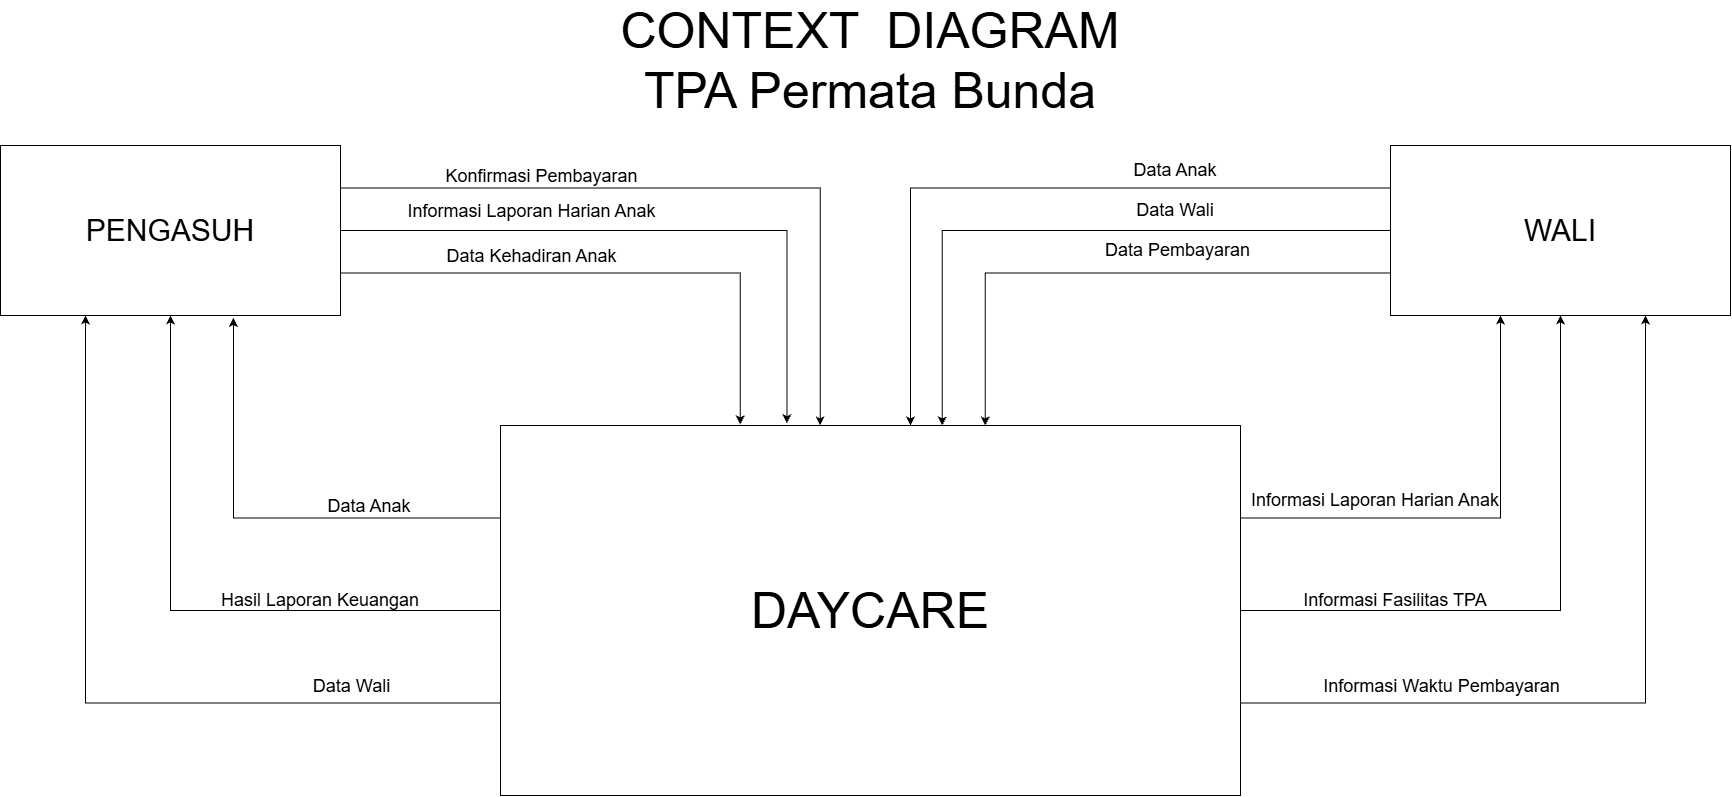

The diagram above was exported from draw.io. Its source (the exported page's mxGraphModel, read from the mxfile embedded in the PNG):
<mxGraphModel dx="1767" dy="937" grid="1" gridSize="10" guides="1" tooltips="1" connect="1" arrows="1" fold="1" page="1" pageScale="1" pageWidth="1920" pageHeight="1200" math="0" shadow="0">
  <root>
    <mxCell id="0" />
    <mxCell id="1" parent="0" />
    <mxCell id="Q-0CfbHqYhtagcTyXEDv-11" edge="1" parent="1" source="Q-0CfbHqYhtagcTyXEDv-1" style="edgeStyle=elbowEdgeStyle;rounded=0;orthogonalLoop=1;jettySize=auto;html=1;exitX=1;exitY=0.25;exitDx=0;exitDy=0;defaultLabelBackgroundColor=page;" target="Q-0CfbHqYhtagcTyXEDv-4">
      <mxGeometry relative="1" x="-0.053" as="geometry">
        <Array as="points">
          <mxPoint x="1590" y="730" />
        </Array>
      </mxGeometry>
    </mxCell>
    <mxCell id="Q-0CfbHqYhtagcTyXEDv-12" edge="1" parent="1" source="Q-0CfbHqYhtagcTyXEDv-1" style="edgeStyle=elbowEdgeStyle;rounded=0;orthogonalLoop=1;jettySize=auto;html=1;exitX=1;exitY=0.5;exitDx=0;exitDy=0;entryX=0.5;entryY=1;entryDx=0;entryDy=0;defaultLabelBackgroundColor=page;" target="Q-0CfbHqYhtagcTyXEDv-4">
      <mxGeometry relative="1" as="geometry">
        <Array as="points">
          <mxPoint x="1650" y="960" />
        </Array>
      </mxGeometry>
    </mxCell>
    <mxCell id="Q-0CfbHqYhtagcTyXEDv-13" edge="1" parent="1" source="Q-0CfbHqYhtagcTyXEDv-1" style="edgeStyle=elbowEdgeStyle;rounded=0;orthogonalLoop=1;jettySize=auto;html=1;exitX=1;exitY=0.75;exitDx=0;exitDy=0;entryX=0.75;entryY=1;entryDx=0;entryDy=0;defaultLabelBackgroundColor=page;" target="Q-0CfbHqYhtagcTyXEDv-4">
      <mxGeometry relative="1" as="geometry">
        <Array as="points">
          <mxPoint x="1735" y="970" />
        </Array>
      </mxGeometry>
    </mxCell>
    <mxCell id="Q-0CfbHqYhtagcTyXEDv-15" edge="1" parent="1" source="Q-0CfbHqYhtagcTyXEDv-1" style="edgeStyle=elbowEdgeStyle;rounded=0;orthogonalLoop=1;jettySize=auto;html=1;exitX=0;exitY=0.5;exitDx=0;exitDy=0;entryX=0.5;entryY=1;entryDx=0;entryDy=0;defaultLabelBackgroundColor=page;" target="Q-0CfbHqYhtagcTyXEDv-3">
      <mxGeometry relative="1" as="geometry">
        <Array as="points">
          <mxPoint x="260" y="930" />
        </Array>
      </mxGeometry>
    </mxCell>
    <mxCell id="Q-0CfbHqYhtagcTyXEDv-16" edge="1" parent="1" source="Q-0CfbHqYhtagcTyXEDv-1" style="edgeStyle=elbowEdgeStyle;rounded=0;orthogonalLoop=1;jettySize=auto;html=1;exitX=0;exitY=0.75;exitDx=0;exitDy=0;entryX=0.25;entryY=1;entryDx=0;entryDy=0;defaultLabelBackgroundColor=page;" target="Q-0CfbHqYhtagcTyXEDv-3">
      <mxGeometry relative="1" as="geometry">
        <Array as="points">
          <mxPoint x="175" y="930" />
        </Array>
      </mxGeometry>
    </mxCell>
    <mxCell id="Q-0CfbHqYhtagcTyXEDv-1" parent="1" style="rounded=0;whiteSpace=wrap;html=1;" value="&lt;font style=&quot;font-size: 50px;&quot;&gt;DAYCARE&lt;/font&gt;" vertex="1">
      <mxGeometry height="370" width="740" x="590" y="640" as="geometry" />
    </mxCell>
    <mxCell id="Q-0CfbHqYhtagcTyXEDv-3" parent="1" style="rounded=0;whiteSpace=wrap;html=1;" value="&lt;font style=&quot;font-size: 30px;&quot;&gt;PENGASUH&lt;/font&gt;" vertex="1">
      <mxGeometry height="170" width="340" x="90" y="360" as="geometry" />
    </mxCell>
    <mxCell id="Q-0CfbHqYhtagcTyXEDv-4" parent="1" style="rounded=0;whiteSpace=wrap;html=1;" value="&lt;span style=&quot;font-size: 30px;&quot;&gt;WALI&lt;/span&gt;" vertex="1">
      <mxGeometry height="170" width="340" x="1480" y="360" as="geometry" />
    </mxCell>
    <mxCell id="Q-0CfbHqYhtagcTyXEDv-5" edge="1" parent="1" source="Q-0CfbHqYhtagcTyXEDv-3" style="edgeStyle=elbowEdgeStyle;rounded=0;orthogonalLoop=1;jettySize=auto;html=1;exitX=1;exitY=0.25;exitDx=0;exitDy=0;entryX=0.432;entryY=0;entryDx=0;entryDy=0;entryPerimeter=0;defaultLabelBackgroundColor=page;" target="Q-0CfbHqYhtagcTyXEDv-1">
      <mxGeometry relative="1" x="0.0011" as="geometry">
        <Array as="points">
          <mxPoint x="909.68" y="510" />
          <mxPoint x="908.94" y="370" />
        </Array>
      </mxGeometry>
    </mxCell>
    <mxCell id="Q-0CfbHqYhtagcTyXEDv-6" edge="1" parent="1" source="Q-0CfbHqYhtagcTyXEDv-3" style="edgeStyle=elbowEdgeStyle;rounded=0;orthogonalLoop=1;jettySize=auto;html=1;exitX=1;exitY=0.5;exitDx=0;exitDy=0;entryX=0.387;entryY=-0.006;entryDx=0;entryDy=0;entryPerimeter=0;defaultLabelBackgroundColor=page;" target="Q-0CfbHqYhtagcTyXEDv-1">
      <mxGeometry relative="1" as="geometry">
        <Array as="points">
          <mxPoint x="876.38" y="480" />
        </Array>
      </mxGeometry>
    </mxCell>
    <mxCell id="Q-0CfbHqYhtagcTyXEDv-7" edge="1" parent="1" source="Q-0CfbHqYhtagcTyXEDv-3" style="edgeStyle=elbowEdgeStyle;rounded=0;orthogonalLoop=1;jettySize=auto;html=1;exitX=1;exitY=0.75;exitDx=0;exitDy=0;entryX=0.325;entryY=-0.003;entryDx=0;entryDy=0;entryPerimeter=0;defaultLabelBackgroundColor=page;" target="Q-0CfbHqYhtagcTyXEDv-1">
      <mxGeometry relative="1" x="-0.007" as="geometry">
        <Array as="points">
          <mxPoint x="829.76" y="480" />
        </Array>
      </mxGeometry>
    </mxCell>
    <mxCell id="Q-0CfbHqYhtagcTyXEDv-18" connectable="0" parent="Q-0CfbHqYhtagcTyXEDv-7" style="edgeLabel;html=1;align=center;verticalAlign=middle;resizable=0;points=[];inheritText=1;defaultLabelBackgroundColor=page;" value="&lt;span style=&quot;font-size: 18px;&quot;&gt;Data Kehadiran Anak&lt;/span&gt;" vertex="1">
      <mxGeometry relative="1" x="-0.547" y="-4" as="geometry">
        <mxPoint x="65" y="-21" as="offset" />
      </mxGeometry>
    </mxCell>
    <mxCell id="2TRe8FvLH_ZRa_dZS_xy-10" connectable="0" parent="Q-0CfbHqYhtagcTyXEDv-7" style="edgeLabel;html=1;align=center;verticalAlign=middle;resizable=0;points=[];inheritText=1;defaultLabelBackgroundColor=page;" value="&lt;font style=&quot;font-size: 18px;&quot;&gt;Informasi Laporan Harian Anak&lt;/font&gt;" vertex="1">
      <mxGeometry relative="1" x="-0.547" y="-4" as="geometry">
        <mxPoint x="65" y="-66" as="offset" />
      </mxGeometry>
    </mxCell>
    <mxCell id="2TRe8FvLH_ZRa_dZS_xy-11" connectable="0" parent="Q-0CfbHqYhtagcTyXEDv-7" style="edgeLabel;html=1;align=center;verticalAlign=middle;resizable=0;points=[];inheritText=1;defaultLabelBackgroundColor=page;" value="&lt;span style=&quot;font-size: 18px;&quot;&gt;Informasi Waktu Pembayaran&lt;/span&gt;" vertex="1">
      <mxGeometry relative="1" x="-0.547" y="-4" as="geometry">
        <mxPoint x="975" y="409" as="offset" />
      </mxGeometry>
    </mxCell>
    <mxCell id="2TRe8FvLH_ZRa_dZS_xy-12" connectable="0" parent="Q-0CfbHqYhtagcTyXEDv-7" style="edgeLabel;html=1;align=center;verticalAlign=middle;resizable=0;points=[];inheritText=1;defaultLabelBackgroundColor=page;" value="&lt;span style=&quot;font-size: 18px;&quot;&gt;Konfirmasi Pembayaran&lt;/span&gt;" vertex="1">
      <mxGeometry relative="1" x="-0.547" y="-4" as="geometry">
        <mxPoint x="75" y="-101" as="offset" />
      </mxGeometry>
    </mxCell>
    <mxCell id="Q-0CfbHqYhtagcTyXEDv-8" edge="1" parent="1" source="Q-0CfbHqYhtagcTyXEDv-4" style="edgeStyle=elbowEdgeStyle;rounded=0;orthogonalLoop=1;jettySize=auto;html=1;exitX=0;exitY=0.25;exitDx=0;exitDy=0;entryX=0.554;entryY=0;entryDx=0;entryDy=0;entryPerimeter=0;defaultLabelBackgroundColor=page;" target="Q-0CfbHqYhtagcTyXEDv-1">
      <mxGeometry relative="1" x="-0.0049" as="geometry">
        <Array as="points">
          <mxPoint x="999.96" y="420" />
        </Array>
      </mxGeometry>
    </mxCell>
    <mxCell id="Q-0CfbHqYhtagcTyXEDv-9" edge="1" parent="1" source="Q-0CfbHqYhtagcTyXEDv-4" style="edgeStyle=elbowEdgeStyle;rounded=0;orthogonalLoop=1;jettySize=auto;html=1;exitX=0;exitY=0.5;exitDx=0;exitDy=0;defaultLabelBackgroundColor=page;" target="Q-0CfbHqYhtagcTyXEDv-1">
      <mxGeometry relative="1" x="-0.005" as="geometry">
        <Array as="points">
          <mxPoint x="1031.78" y="430" />
        </Array>
      </mxGeometry>
    </mxCell>
    <mxCell id="Q-0CfbHqYhtagcTyXEDv-10" edge="1" parent="1" source="Q-0CfbHqYhtagcTyXEDv-4" style="edgeStyle=elbowEdgeStyle;rounded=0;orthogonalLoop=1;jettySize=auto;html=1;exitX=0;exitY=0.75;exitDx=0;exitDy=0;defaultLabelBackgroundColor=page;" target="Q-0CfbHqYhtagcTyXEDv-1">
      <mxGeometry relative="1" x="-0.0032" as="geometry">
        <Array as="points">
          <mxPoint x="1074.7" y="500" />
        </Array>
      </mxGeometry>
    </mxCell>
    <mxCell id="Q-0CfbHqYhtagcTyXEDv-14" edge="1" parent="1" source="Q-0CfbHqYhtagcTyXEDv-1" style="edgeStyle=elbowEdgeStyle;rounded=0;orthogonalLoop=1;jettySize=auto;html=1;exitX=0;exitY=0.25;exitDx=0;exitDy=0;entryX=0.685;entryY=1.015;entryDx=0;entryDy=0;entryPerimeter=0;defaultLabelBackgroundColor=page;" target="Q-0CfbHqYhtagcTyXEDv-3">
      <mxGeometry relative="1" as="geometry">
        <Array as="points">
          <mxPoint x="322.9" y="840" />
        </Array>
      </mxGeometry>
    </mxCell>
    <mxCell id="Q-0CfbHqYhtagcTyXEDv-17" connectable="0" parent="Q-0CfbHqYhtagcTyXEDv-14" style="edgeLabel;html=1;align=center;verticalAlign=middle;resizable=0;points=[];inheritText=1;defaultLabelBackgroundColor=page;" value="&lt;span style=&quot;font-size: 18px;&quot;&gt;Data Wali&lt;/span&gt;" vertex="1">
      <mxGeometry relative="1" x="-0.0475" y="2" as="geometry">
        <mxPoint x="72" y="166" as="offset" />
      </mxGeometry>
    </mxCell>
    <mxCell id="2TRe8FvLH_ZRa_dZS_xy-7" connectable="0" parent="Q-0CfbHqYhtagcTyXEDv-14" style="edgeLabel;html=1;align=center;verticalAlign=middle;resizable=0;points=[];inheritText=1;defaultLabelBackgroundColor=page;" value="&lt;font style=&quot;font-size: 18px;&quot;&gt;Data Anak&amp;nbsp;&lt;/font&gt;" vertex="1">
      <mxGeometry relative="1" x="-0.0475" y="2" as="geometry">
        <mxPoint x="92" y="-14" as="offset" />
      </mxGeometry>
    </mxCell>
    <mxCell id="2TRe8FvLH_ZRa_dZS_xy-1" parent="1" style="text;html=1;whiteSpace=wrap;strokeColor=none;fillColor=none;align=center;verticalAlign=middle;rounded=0;" value="&lt;font style=&quot;font-size: 18px;&quot;&gt;Data Pembayaran&amp;nbsp;&lt;/font&gt;" vertex="1">
      <mxGeometry height="30" width="160" x="1190" y="450" as="geometry" />
    </mxCell>
    <mxCell id="2TRe8FvLH_ZRa_dZS_xy-2" parent="1" style="text;html=1;whiteSpace=wrap;strokeColor=none;fillColor=none;align=center;verticalAlign=middle;rounded=0;" value="&lt;font style=&quot;font-size: 18px;&quot;&gt;Data Anak&lt;/font&gt;" vertex="1">
      <mxGeometry height="30" width="150" x="1190" y="370" as="geometry" />
    </mxCell>
    <mxCell id="2TRe8FvLH_ZRa_dZS_xy-3" parent="1" style="text;html=1;whiteSpace=wrap;strokeColor=none;fillColor=none;align=center;verticalAlign=middle;rounded=0;" value="&lt;span style=&quot;font-size: 18px;&quot;&gt;Data Wali&lt;/span&gt;" vertex="1">
      <mxGeometry height="30" width="200" x="1165" y="410" as="geometry" />
    </mxCell>
    <mxCell id="2TRe8FvLH_ZRa_dZS_xy-4" parent="1" style="text;html=1;whiteSpace=wrap;strokeColor=none;fillColor=none;align=center;verticalAlign=middle;rounded=0;" value="&lt;font style=&quot;font-size: 18px;&quot;&gt;Informasi Laporan Harian Anak&lt;/font&gt;" vertex="1">
      <mxGeometry height="30" width="290" x="1320" y="700" as="geometry" />
    </mxCell>
    <mxCell id="2TRe8FvLH_ZRa_dZS_xy-5" parent="1" style="text;html=1;whiteSpace=wrap;strokeColor=none;fillColor=none;align=center;verticalAlign=middle;rounded=0;" value="&lt;font style=&quot;font-size: 18px;&quot;&gt;Hasil Laporan Keuangan&lt;/font&gt;" vertex="1">
      <mxGeometry height="30" width="260" x="280" y="800" as="geometry" />
    </mxCell>
    <mxCell id="2TRe8FvLH_ZRa_dZS_xy-8" parent="1" style="text;html=1;whiteSpace=wrap;strokeColor=none;fillColor=none;align=center;verticalAlign=middle;rounded=0;" value="&lt;font style=&quot;font-size: 50px;&quot;&gt;CONTEXT&amp;nbsp; DIAGRAM TPA Permata Bunda&lt;/font&gt;" vertex="1">
      <mxGeometry height="30" width="540" x="690" y="260" as="geometry" />
    </mxCell>
    <mxCell id="2TRe8FvLH_ZRa_dZS_xy-9" parent="1" style="text;html=1;whiteSpace=wrap;strokeColor=none;fillColor=none;align=center;verticalAlign=middle;rounded=0;" value="&lt;font style=&quot;font-size: 18px;&quot;&gt;Informasi Fasilitas TPA&lt;/font&gt;" vertex="1">
      <mxGeometry height="30" width="290" x="1340" y="800" as="geometry" />
    </mxCell>
  </root>
</mxGraphModel>